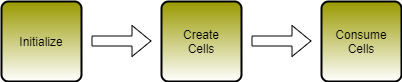

The diagram above was exported from draw.io. Its source (the exported page's mxGraphModel, read from the mxfile embedded in the PNG):
<mxGraphModel dx="926" dy="626" grid="1" gridSize="10" guides="1" tooltips="1" connect="1" arrows="1" fold="1" page="1" pageScale="1" pageWidth="1100" pageHeight="850" math="0" shadow="0">
  <root>
    <mxCell id="0" />
    <mxCell id="1" parent="0" />
    <mxCell id="xf_HfCkxCE8gUDeg28Fs-9" value="" style="shape=flexArrow;endArrow=classic;html=1;" parent="1" edge="1">
      <mxGeometry width="50" height="50" relative="1" as="geometry">
        <mxPoint x="450" y="439.5" as="sourcePoint" />
        <mxPoint x="510" y="439.5" as="targetPoint" />
      </mxGeometry>
    </mxCell>
    <mxCell id="xf_HfCkxCE8gUDeg28Fs-11" value="" style="shape=flexArrow;endArrow=classic;html=1;" parent="1" edge="1">
      <mxGeometry width="50" height="50" relative="1" as="geometry">
        <mxPoint x="610" y="439.5" as="sourcePoint" />
        <mxPoint x="670" y="439.5" as="targetPoint" />
      </mxGeometry>
    </mxCell>
    <mxCell id="Wl7LTxI4uI4Q7bsaJbIR-1" value="Initialize" style="rounded=1;whiteSpace=wrap;html=1;absoluteArcSize=1;arcSize=14;strokeWidth=2;gradientColor=#ffffff;fillColor=#999900;" parent="1" vertex="1">
      <mxGeometry x="360" y="400" width="80" height="80" as="geometry" />
    </mxCell>
    <mxCell id="Wl7LTxI4uI4Q7bsaJbIR-3" value="Create&lt;br&gt;Cells" style="rounded=1;whiteSpace=wrap;html=1;absoluteArcSize=1;arcSize=14;strokeWidth=2;gradientColor=#ffffff;fillColor=#999900;" parent="1" vertex="1">
      <mxGeometry x="520" y="400" width="80" height="80" as="geometry" />
    </mxCell>
    <mxCell id="Wl7LTxI4uI4Q7bsaJbIR-4" value="Consume&lt;br&gt;Cells" style="rounded=1;whiteSpace=wrap;html=1;absoluteArcSize=1;arcSize=14;strokeWidth=2;gradientColor=#ffffff;fillColor=#999900;" parent="1" vertex="1">
      <mxGeometry x="680" y="400" width="80" height="80" as="geometry" />
    </mxCell>
  </root>
</mxGraphModel>